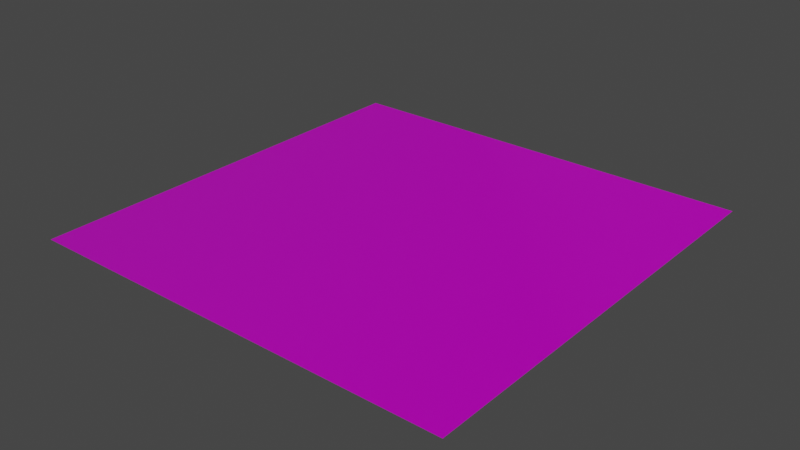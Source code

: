 # Source: EMPTY_STAGE.blend  (saved by Blender 2.82.7; exported with 4.5.12 LTS)
import bpy
from mathutils import Matrix  # noqa: F401  (used for matrix-valued properties, if any)

bpy.ops.wm.read_factory_settings(use_empty=True)
scene = bpy.context.scene
scene.name = 'Scene'

# ---- collections
col_collection = bpy.data.collections.new('Collection'); scene.collection.children.link(col_collection)

# ---- images (referenced by path relative to the original .blend; pixels are not part of the script)
import os
ASSET_DIR = os.environ.get("B2B_ASSET_DIR", "")  # directory of the original .blend (textures are referenced by path, not embedded)
HERE = os.path.dirname(os.path.abspath(__file__))  # packed textures are extracted next to this script under _unpacked/

def load_image(name, relpath, width, height, colorspace="sRGB"):
    """Load a texture the original file referenced (path relative to the .blend, or extracted next to this script)."""
    p = next((c for c in (os.path.join(HERE, relpath), os.path.join(ASSET_DIR, relpath)) if relpath and os.path.exists(c)), "")
    if p:
        img = bpy.data.images.load(p, check_existing=True)
        img.name = name
    else:  # same state as the original file: an image datablock whose file is absent (Cycles renders it pink)
        img = bpy.data.images.new(name, width, height)
        img.source = "FILE"
        img.filepath = "//" + (relpath or name)
    img.colorspace_settings.name = colorspace
    return img
img_prototype_roughness_png = load_image('Prototype_roughness.png', 'Prototype_roughness.png', 1024, 1024, 'Non-Color')
img_prototype_normal_png = load_image('Prototype_normal.png', 'Prototype_normal.png', 1024, 1024, 'sRGB')
img_prototype_basecolor_png = load_image('Prototype_basecolor.png', 'Prototype_basecolor.png', 1024, 1024, 'sRGB')
img_prototype_basecolor2_png = load_image('Prototype_basecolor2.png', 'Prototype_basecolor2.png', 1024, 1024, 'sRGB')

# ---- materials (node trees are filled in below, after node groups)
mat_floor = bpy.data.materials.new('floor')
mat_floor.use_transparent_shadow = False
mat_roof = bpy.data.materials.new('roof')
mat_roof.use_transparent_shadow = False

# ---- material node trees
mat_floor.use_nodes = True; mat_floor.node_tree.nodes.clear()
_N = mat_floor.node_tree.nodes; _L = mat_floor.node_tree.links
n0 = _N.new('ShaderNodeOutputMaterial'); n0.name = 'Material Output'; n0.location = (300, 300)
n1 = _N.new('ShaderNodeBsdfPrincipled'); n1.name = 'Principled BSDF'; n1.location = (10, 300)
n1.distribution = 'GGX'
n1.subsurface_method = 'BURLEY'
n1.inputs[3].default_value = 1.45
n1.inputs[27].default_value = (0.0, 0.0, 0.0, 1.0)
n1.inputs[28].default_value = 1.0
n2 = _N.new('ShaderNodeTexImage'); n2.name = 'Image Texture.002'; n2.location = (-398, 122)
n2.image = img_prototype_roughness_png
n3 = _N.new('ShaderNodeTexImage'); n3.name = 'Image Texture.001'; n3.location = (-499, -143)
n3.image = img_prototype_normal_png
n4 = _N.new('ShaderNodeNormalMap'); n4.name = 'Normal Map'; n4.location = (-201, -172)
n5 = _N.new('ShaderNodeUVMap'); n5.name = 'UV Map'; n5.location = (-1073, 159)
n6 = _N.new('ShaderNodeMapping'); n6.name = 'Mapping'; n6.location = (-788, 303)
n6.inputs[3].default_value = (20.0, 20.0, 1.0)
n7 = _N.new('ShaderNodeTexImage'); n7.name = 'Image Texture'; n7.location = (-401, 406)
n7.image = img_prototype_basecolor_png
_L.new(n1.outputs[0], n0.inputs[0])
_L.new(n2.outputs[0], n1.inputs[2])
_L.new(n4.outputs[0], n1.inputs[5])
_L.new(n3.outputs[0], n4.inputs[1])
_L.new(n6.outputs[0], n2.inputs[0])
_L.new(n6.outputs[0], n3.inputs[0])
_L.new(n5.outputs[0], n6.inputs[0])
_L.new(n6.outputs[0], n7.inputs[0])
_L.new(n7.outputs[0], n1.inputs[0])
n0.is_active_output = True
mat_roof.use_nodes = True; mat_roof.node_tree.nodes.clear()
_N = mat_roof.node_tree.nodes; _L = mat_roof.node_tree.links
n0 = _N.new('ShaderNodeOutputMaterial'); n0.name = 'Material Output'; n0.location = (300, 300)
n1 = _N.new('ShaderNodeTexImage'); n1.name = 'Image Texture.002'; n1.location = (-398, 122)
n1.image = img_prototype_roughness_png
n2 = _N.new('ShaderNodeTexImage'); n2.name = 'Image Texture.001'; n2.location = (-499, -143)
n2.image = img_prototype_normal_png
n3 = _N.new('ShaderNodeNormalMap'); n3.name = 'Normal Map'; n3.location = (-201, -172)
n4 = _N.new('ShaderNodeMapping'); n4.name = 'Mapping'; n4.location = (-788, 303)
n4.inputs[3].default_value = (20.0, 20.0, 1.0)
n5 = _N.new('ShaderNodeBsdfPrincipled'); n5.name = 'Principled BSDF'; n5.location = (10, 300)
n5.distribution = 'GGX'
n5.subsurface_method = 'BURLEY'
n5.inputs[3].default_value = 1.45
n5.inputs[27].default_value = (0.0, 0.0, 0.0, 1.0)
n5.inputs[28].default_value = 1.0
n6 = _N.new('ShaderNodeUVMap'); n6.name = 'UV Map'; n6.location = (-1073, 159)
n7 = _N.new('ShaderNodeTexImage'); n7.name = 'Image Texture'; n7.location = (-398, 406)
n7.image = img_prototype_basecolor2_png
_L.new(n5.outputs[0], n0.inputs[0])
_L.new(n2.outputs[0], n3.inputs[1])
_L.new(n4.outputs[0], n1.inputs[0])
_L.new(n4.outputs[0], n2.inputs[0])
_L.new(n6.outputs[0], n4.inputs[0])
_L.new(n1.outputs[0], n5.inputs[2])
_L.new(n3.outputs[0], n5.inputs[5])
_L.new(n4.outputs[0], n7.inputs[0])
_L.new(n7.outputs[0], n5.inputs[0])
n0.is_active_output = True

# ---- world
world_world = bpy.data.worlds.new('World'); scene.world = world_world
world_world.use_nodes = True; world_world.node_tree.nodes.clear()
_N = world_world.node_tree.nodes; _L = world_world.node_tree.links
n0 = _N.new('ShaderNodeOutputWorld'); n0.name = 'World Output'; n0.location = (300, 300)
n1 = _N.new('ShaderNodeBackground'); n1.name = 'Background'; n1.location = (10, 300)
n1.inputs[0].default_value = (0.05088, 0.05088, 0.05088, 1.0)
_L.new(n1.outputs[0], n0.inputs[0])
n0.is_active_output = True
world_world.color = (0.05088, 0.05088, 0.05088)
world_world.use_sun_shadow = False
world_world.sun_shadow_jitter_overblur = 0.0

# ---- meshes
me_plane_001 = bpy.data.meshes.new('Plane.001')
me_plane_001.from_pydata([(-10.0, -10.0, 0.0), (10.0, -10.0, 0.0), (-10.0, 10.0, 0.0), (10.0, 10.0, 0.0)], [], [(0, 1, 3, 2)])
me_plane_001.polygons.foreach_set('material_index', [1])
_uv = me_plane_001.uv_layers.new(name='UVMap')
_uv.uv.foreach_set('vector', [0.4877, 0.0001686, 0.4877, 0.4877, 0.0001686, 0.4877, 0.0001686, 0.0001687])
me_plane_001.materials.append(mat_floor)
me_plane_001.materials.append(mat_roof)
me_plane_001.materials.append(mat_roof)
me_plane_001.use_remesh_fix_poles = True
me_plane_001.use_remesh_preserve_attributes = False
me_plane_001.use_mirror_vertex_groups = False
me_plane_001.update()

# ---- objects
ob_plane = bpy.data.objects.new('Plane', me_plane_001)

# ---- transforms, parenting, visibility, modifiers, constraints
ob_plane.location = (0.0, 0.0, 0.0)
ob_plane.lineart.crease_threshold = 0.0

# ---- collection membership
col_collection.objects.link(ob_plane)

# ---- scene / render settings (as saved in the file)
scene.frame_start = 1; scene.frame_end = 250; scene.frame_set(1)
scene.render.engine = 'BLENDER_EEVEE_NEXT'
scene.cycles.use_denoising = False
scene.cycles.samples = 128
scene.cycles.sampling_pattern = 'TABULATED_SOBOL'
scene.cycles.use_adaptive_sampling = False
scene.cycles.use_light_tree = False
scene.view_settings.view_transform = 'Filmic'
bpy.context.view_layer.update()

# ---- added for rendering (the .blend has no active camera and no usable light): camera, sun
cam_auto = bpy.data.cameras.new('AutoCamera')
cam_auto.lens = 50.0
cam_auto.sensor_width = 36.0
cam_auto.clip_end = 1000.0
ob_auto_camera = bpy.data.objects.new('AutoCamera', cam_auto)
scene.collection.objects.link(ob_auto_camera)
ob_auto_camera.location = (26.1693, -31.4032, 20.9354)
ob_auto_camera.rotation_euler = (1.09748, -7.21219e-08, 0.694738)
scene.camera = ob_auto_camera
light_auto_sun = bpy.data.lights.new('AutoSun', 'SUN')
light_auto_sun.energy = 3.0
light_auto_sun.angle = 0.0523599
ob_auto_sun = bpy.data.objects.new('AutoSun', light_auto_sun)
scene.collection.objects.link(ob_auto_sun)
ob_auto_sun.rotation_euler = (0.872665, 0.174533, 0.523599)
bpy.context.view_layer.update()
